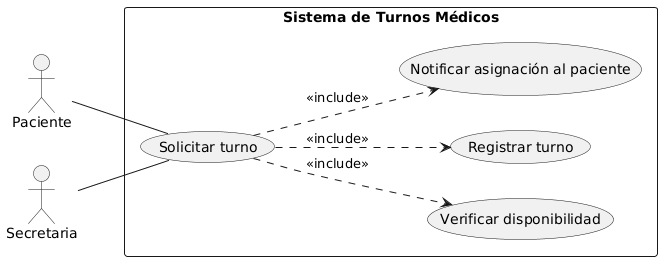

The diagram above was rendered by PlantUML. Its source (embedded in the PNG):
@startuml
left to right direction

actor Paciente
actor Secretaria

rectangle "Sistema de Turnos Médicos" {
    usecase "Solicitar turno" as UC1
    usecase "Verificar disponibilidad" as UC2
    usecase "Registrar turno" as UC3
    usecase "Notificar asignación al paciente" as UC4
}

Paciente -- UC1
Secretaria -- UC1

UC1 ..> UC2 : <<include>>
UC1 ..> UC3 : <<include>>
UC1 ..> UC4 : <<include>>
@enduml